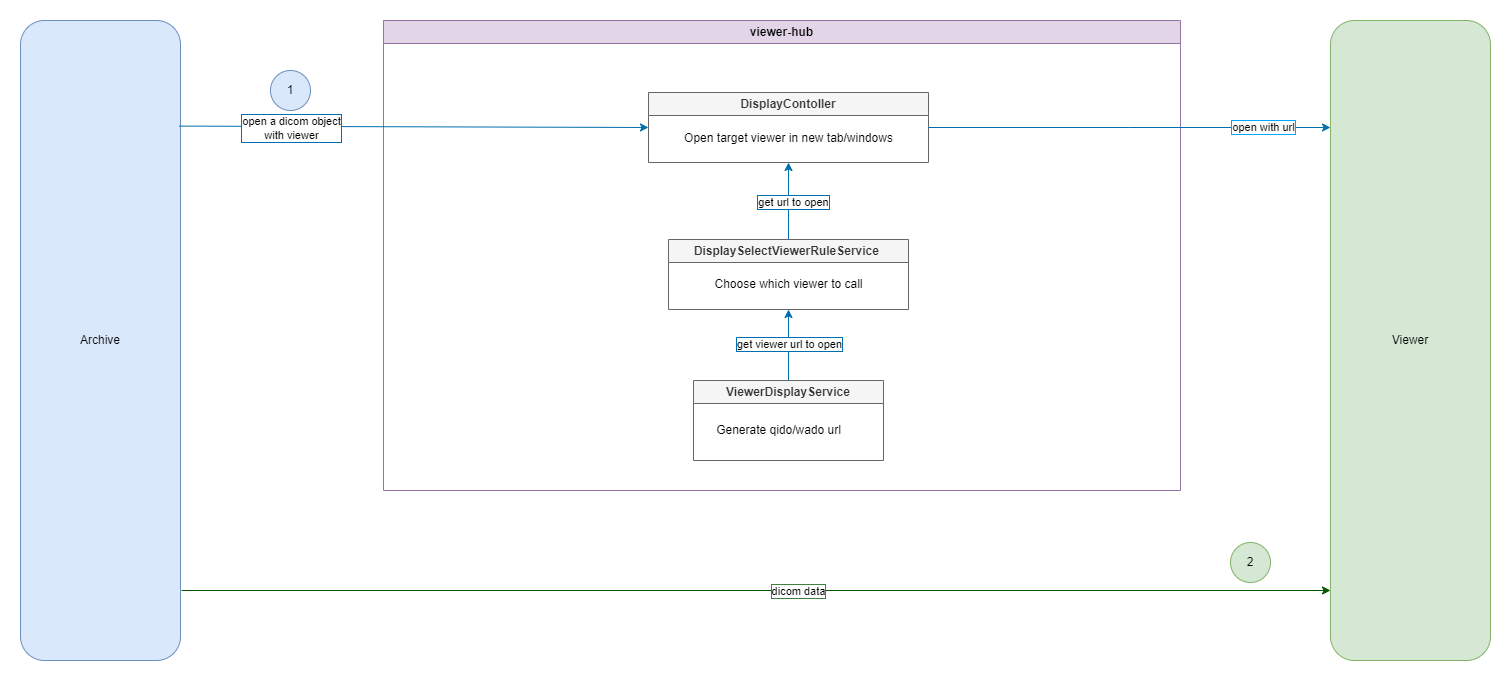

The diagram above was exported from draw.io. Its source (the exported page's mxGraphModel, read from the mxfile embedded in the PNG):
<mxGraphModel dx="2219" dy="621" grid="1" gridSize="10" guides="1" tooltips="1" connect="1" arrows="1" fold="1" page="1" pageScale="1" pageWidth="1169" pageHeight="827" math="0" shadow="0">
  <root>
    <mxCell id="0" />
    <mxCell id="1" parent="0" />
    <mxCell id="y8I--u5Gp5bFWQCBICnB-1" value="Viewer" style="rounded=1;whiteSpace=wrap;html=1;fillColor=#d5e8d4;strokeColor=#82b366;" parent="1" vertex="1">
      <mxGeometry x="930" y="40" width="160" height="640" as="geometry" />
    </mxCell>
    <mxCell id="y8I--u5Gp5bFWQCBICnB-2" value="Archive" style="rounded=1;whiteSpace=wrap;html=1;fillColor=#dae8fc;strokeColor=#6c8ebf;" parent="1" vertex="1">
      <mxGeometry x="-380" y="40" width="160" height="640" as="geometry" />
    </mxCell>
    <mxCell id="y8I--u5Gp5bFWQCBICnB-4" value="viewer-hub" style="swimlane;whiteSpace=wrap;html=1;startSize=23;align=center;fillColor=#e1d5e7;strokeColor=#9673a6;" parent="1" vertex="1">
      <mxGeometry x="-17" y="40" width="797" height="470" as="geometry">
        <mxRectangle x="-20" y="30" width="100" height="30" as="alternateBounds" />
      </mxGeometry>
    </mxCell>
    <mxCell id="y8I--u5Gp5bFWQCBICnB-12" value="" style="endArrow=classic;html=1;rounded=0;exitX=0.5;exitY=0;exitDx=0;exitDy=0;entryX=0.5;entryY=1;entryDx=0;entryDy=0;fillColor=#1ba1e2;strokeColor=#006EAF;" parent="y8I--u5Gp5bFWQCBICnB-4" source="y8I--u5Gp5bFWQCBICnB-50" target="y8I--u5Gp5bFWQCBICnB-47" edge="1">
      <mxGeometry width="50" height="50" relative="1" as="geometry">
        <mxPoint x="328" y="402" as="sourcePoint" />
        <mxPoint x="338" y="312" as="targetPoint" />
      </mxGeometry>
    </mxCell>
    <mxCell id="y8I--u5Gp5bFWQCBICnB-13" value="get viewer url to open" style="edgeLabel;html=1;align=center;verticalAlign=middle;resizable=0;points=[];labelBorderColor=light-dark(#006eaf, #ededed);" parent="y8I--u5Gp5bFWQCBICnB-12" vertex="1" connectable="0">
      <mxGeometry x="0.035" relative="1" as="geometry">
        <mxPoint as="offset" />
      </mxGeometry>
    </mxCell>
    <mxCell id="y8I--u5Gp5bFWQCBICnB-8" value="" style="endArrow=classic;html=1;rounded=0;entryX=0.5;entryY=1;entryDx=0;entryDy=0;exitX=0.5;exitY=0;exitDx=0;exitDy=0;fillColor=#1ba1e2;strokeColor=#006EAF;" parent="y8I--u5Gp5bFWQCBICnB-4" source="y8I--u5Gp5bFWQCBICnB-47" target="y8I--u5Gp5bFWQCBICnB-15" edge="1">
      <mxGeometry width="50" height="50" relative="1" as="geometry">
        <mxPoint x="348" y="192" as="sourcePoint" />
        <mxPoint x="297.8400000000001" y="142" as="targetPoint" />
      </mxGeometry>
    </mxCell>
    <mxCell id="y8I--u5Gp5bFWQCBICnB-9" value="get url to open" style="edgeLabel;html=1;align=center;verticalAlign=middle;resizable=0;points=[];labelBorderColor=light-dark(#006eaf, #ededed);" parent="y8I--u5Gp5bFWQCBICnB-8" vertex="1" connectable="0">
      <mxGeometry x="-0.0089" y="-4" relative="1" as="geometry">
        <mxPoint as="offset" />
      </mxGeometry>
    </mxCell>
    <mxCell id="y8I--u5Gp5bFWQCBICnB-15" value="DisplayContoller" style="swimlane;whiteSpace=wrap;html=1;fillColor=#f5f5f5;strokeColor=#666666;fontColor=#333333;" parent="y8I--u5Gp5bFWQCBICnB-4" vertex="1">
      <mxGeometry x="265" y="72" width="280" height="70" as="geometry" />
    </mxCell>
    <mxCell id="y8I--u5Gp5bFWQCBICnB-16" value="Open target viewer in new tab/windows" style="text;html=1;align=center;verticalAlign=middle;resizable=0;points=[];autosize=1;strokeColor=none;fillColor=none;" parent="y8I--u5Gp5bFWQCBICnB-15" vertex="1">
      <mxGeometry x="25" y="31" width="230" height="30" as="geometry" />
    </mxCell>
    <mxCell id="y8I--u5Gp5bFWQCBICnB-47" value="&lt;span style=&quot;&quot;&gt;DisplaySelectViewerRuleService&amp;nbsp;&lt;/span&gt;" style="swimlane;whiteSpace=wrap;html=1;fontStyle=1;fillColor=#f5f5f5;strokeColor=#666666;fontColor=#333333;" parent="y8I--u5Gp5bFWQCBICnB-4" vertex="1">
      <mxGeometry x="285" y="219" width="240" height="70" as="geometry" />
    </mxCell>
    <mxCell id="y8I--u5Gp5bFWQCBICnB-48" value="Choose which viewer to call" style="text;html=1;align=center;verticalAlign=middle;resizable=0;points=[];autosize=1;strokeColor=none;fillColor=none;" parent="y8I--u5Gp5bFWQCBICnB-47" vertex="1">
      <mxGeometry x="35" y="30" width="170" height="30" as="geometry" />
    </mxCell>
    <mxCell id="y8I--u5Gp5bFWQCBICnB-50" value="ViewerDisplayService" style="swimlane;whiteSpace=wrap;html=1;fontStyle=1;align=center;fillColor=#f5f5f5;strokeColor=#666666;fontColor=#333333;" parent="y8I--u5Gp5bFWQCBICnB-4" vertex="1">
      <mxGeometry x="310" y="360" width="190" height="80" as="geometry" />
    </mxCell>
    <mxCell id="y8I--u5Gp5bFWQCBICnB-51" value="Generate qido/wado url" style="text;html=1;align=center;verticalAlign=middle;resizable=0;points=[];autosize=1;strokeColor=none;fillColor=none;" parent="y8I--u5Gp5bFWQCBICnB-50" vertex="1">
      <mxGeometry x="10" y="35" width="150" height="30" as="geometry" />
    </mxCell>
    <mxCell id="y8I--u5Gp5bFWQCBICnB-135" style="edgeStyle=orthogonalEdgeStyle;rounded=0;orthogonalLoop=1;jettySize=auto;html=1;exitX=0;exitY=0.5;exitDx=0;exitDy=0;entryX=0.75;entryY=1;entryDx=0;entryDy=0;fillColor=#008a00;strokeColor=#005700;" parent="y8I--u5Gp5bFWQCBICnB-4" edge="1">
      <mxGeometry relative="1" as="geometry">
        <mxPoint x="455" y="612" as="targetPoint" />
      </mxGeometry>
    </mxCell>
    <mxCell id="y8I--u5Gp5bFWQCBICnB-132" style="edgeStyle=orthogonalEdgeStyle;rounded=0;orthogonalLoop=1;jettySize=auto;html=1;exitX=1;exitY=0.5;exitDx=0;exitDy=0;entryX=0;entryY=0.5;entryDx=0;entryDy=0;fillColor=#008a00;strokeColor=#005700;" parent="y8I--u5Gp5bFWQCBICnB-4" edge="1">
      <mxGeometry relative="1" as="geometry">
        <mxPoint x="505" y="572" as="sourcePoint" />
      </mxGeometry>
    </mxCell>
    <mxCell id="y8I--u5Gp5bFWQCBICnB-133" style="edgeStyle=orthogonalEdgeStyle;rounded=0;orthogonalLoop=1;jettySize=auto;html=1;exitX=0.5;exitY=1;exitDx=0;exitDy=0;entryX=0;entryY=0.75;entryDx=0;entryDy=0;fillColor=#d80073;strokeColor=#A50040;" parent="y8I--u5Gp5bFWQCBICnB-4" edge="1">
      <mxGeometry relative="1" as="geometry">
        <mxPoint x="405" y="612" as="sourcePoint" />
      </mxGeometry>
    </mxCell>
    <mxCell id="y8I--u5Gp5bFWQCBICnB-81" style="edgeStyle=orthogonalEdgeStyle;rounded=0;orthogonalLoop=1;jettySize=auto;html=1;exitX=0.5;exitY=0;exitDx=0;exitDy=0;entryX=0.25;entryY=1;entryDx=0;entryDy=0;fillColor=#d80073;strokeColor=#A50040;" parent="y8I--u5Gp5bFWQCBICnB-4" edge="1">
      <mxGeometry relative="1" as="geometry">
        <mxPoint x="163.5" y="760" as="targetPoint" />
      </mxGeometry>
    </mxCell>
    <mxCell id="y8I--u5Gp5bFWQCBICnB-110" value="&lt;span style=&quot;color: rgba(0, 0, 0, 0); font-family: monospace; font-size: 0px; text-align: start;&quot;&gt;%3CmxGraphModel%3E%3Croot%3E%3CmxCell%20id%3D%220%22%2F%3E%3CmxCell%20id%3D%221%22%20parent%3D%220%22%2F%3E%3CmxCell%20id%3D%222%22%20value%3D%22retrieve%20manifest%20from%20key%22%20style%3D%22text%3Bhtml%3D1%3Balign%3Dcenter%3BverticalAlign%3Dmiddle%3Bresizable%3D0%3Bpoints%3D%5B%5D%3Bautosize%3D1%3BstrokeColor%3Dnone%3BfillColor%3Dnone%3B%22%20vertex%3D%221%22%20parent%3D%221%22%3E%3CmxGeometry%20x%3D%22535%22%20y%3D%22399%22%20width%3D%22160%22%20height%3D%2230%22%20as%3D%22geometry%22%2F%3E%3C%2FmxCell%3E%3C%2Froot%3E%3C%2FmxGraphModel%3E&lt;/span&gt;" style="text;html=1;align=center;verticalAlign=middle;resizable=0;points=[];autosize=1;strokeColor=none;fillColor=none;" parent="y8I--u5Gp5bFWQCBICnB-4" vertex="1">
      <mxGeometry x="638" width="20" height="30" as="geometry" />
    </mxCell>
    <mxCell id="y8I--u5Gp5bFWQCBICnB-5" value="" style="endArrow=classic;html=1;rounded=0;exitX=0.991;exitY=0.165;exitDx=0;exitDy=0;exitPerimeter=0;entryX=0;entryY=0.5;entryDx=0;entryDy=0;fillColor=#1ba1e2;strokeColor=#006EAF;" parent="1" source="y8I--u5Gp5bFWQCBICnB-2" target="y8I--u5Gp5bFWQCBICnB-15" edge="1">
      <mxGeometry width="50" height="50" relative="1" as="geometry">
        <mxPoint x="-240.00000000000003" y="269.99999999999994" as="sourcePoint" />
        <mxPoint x="10" y="270" as="targetPoint" />
      </mxGeometry>
    </mxCell>
    <mxCell id="y8I--u5Gp5bFWQCBICnB-7" value="open a dicom object&lt;div&gt;with viewer&lt;/div&gt;" style="edgeLabel;html=1;align=center;verticalAlign=middle;resizable=0;points=[];labelBorderColor=light-dark(#006eaf, #ededed);" parent="y8I--u5Gp5bFWQCBICnB-5" vertex="1" connectable="0">
      <mxGeometry x="-0.2096" y="1" relative="1" as="geometry">
        <mxPoint x="-74" y="2" as="offset" />
      </mxGeometry>
    </mxCell>
    <mxCell id="y8I--u5Gp5bFWQCBICnB-139" style="edgeStyle=orthogonalEdgeStyle;rounded=0;orthogonalLoop=1;jettySize=auto;html=1;exitX=0.75;exitY=0;exitDx=0;exitDy=0;entryX=0.75;entryY=1;entryDx=0;entryDy=0;fillColor=#008a00;strokeColor=#005700;" parent="1" edge="1">
      <mxGeometry relative="1" as="geometry">
        <mxPoint x="671" y="835" as="targetPoint" />
      </mxGeometry>
    </mxCell>
    <mxCell id="y8I--u5Gp5bFWQCBICnB-138" style="edgeStyle=orthogonalEdgeStyle;rounded=0;orthogonalLoop=1;jettySize=auto;html=1;exitX=0.25;exitY=1;exitDx=0;exitDy=0;entryX=0.25;entryY=0;entryDx=0;entryDy=0;fillColor=#d80073;strokeColor=#A50040;" parent="1" edge="1">
      <mxGeometry relative="1" as="geometry">
        <mxPoint x="591" y="835" as="sourcePoint" />
      </mxGeometry>
    </mxCell>
    <mxCell id="y8I--u5Gp5bFWQCBICnB-144" style="edgeStyle=orthogonalEdgeStyle;rounded=0;orthogonalLoop=1;jettySize=auto;html=1;exitX=1;exitY=0.5;exitDx=0;exitDy=0;labelBorderColor=light-dark(#00a8ff, #ededed);fillColor=#1ba1e2;strokeColor=#006EAF;" parent="1" source="y8I--u5Gp5bFWQCBICnB-15" edge="1">
      <mxGeometry relative="1" as="geometry">
        <mxPoint x="930" y="147" as="targetPoint" />
      </mxGeometry>
    </mxCell>
    <mxCell id="y8I--u5Gp5bFWQCBICnB-145" value="open with url" style="edgeLabel;html=1;align=center;verticalAlign=middle;resizable=0;points=[];labelBorderColor=light-dark(#00a8ff, #ededed);" parent="y8I--u5Gp5bFWQCBICnB-144" vertex="1" connectable="0">
      <mxGeometry x="0.327" y="-1" relative="1" as="geometry">
        <mxPoint x="68" y="-2" as="offset" />
      </mxGeometry>
    </mxCell>
    <mxCell id="y8I--u5Gp5bFWQCBICnB-147" value="1" style="ellipse;whiteSpace=wrap;html=1;aspect=fixed;fillColor=#dae8fc;strokeColor=#6c8ebf;" parent="1" vertex="1">
      <mxGeometry x="-130" y="90" width="40" height="40" as="geometry" />
    </mxCell>
    <mxCell id="y8I--u5Gp5bFWQCBICnB-149" value="2" style="ellipse;whiteSpace=wrap;html=1;aspect=fixed;fillColor=#d5e8d4;strokeColor=#82b366;" parent="1" vertex="1">
      <mxGeometry x="830" y="562" width="40" height="40" as="geometry" />
    </mxCell>
    <mxCell id="NsKgY5cnApmO1iKgb6ZI-8" style="edgeStyle=orthogonalEdgeStyle;rounded=0;orthogonalLoop=1;jettySize=auto;html=1;entryX=0.007;entryY=0.53;entryDx=0;entryDy=0;entryPerimeter=0;fillColor=#008a00;strokeColor=#005700;exitX=1.011;exitY=0.53;exitDx=0;exitDy=0;exitPerimeter=0;" parent="1" edge="1">
      <mxGeometry relative="1" as="geometry">
        <mxPoint x="-219" y="610" as="sourcePoint" />
        <mxPoint x="930" y="610" as="targetPoint" />
      </mxGeometry>
    </mxCell>
    <mxCell id="NsKgY5cnApmO1iKgb6ZI-9" value="dicom data" style="edgeLabel;html=1;align=center;verticalAlign=middle;resizable=0;points=[];labelBorderColor=light-dark(#408140, #ededed);" parent="NsKgY5cnApmO1iKgb6ZI-8" vertex="1" connectable="0">
      <mxGeometry x="0.0471" y="-1" relative="1" as="geometry">
        <mxPoint x="14" y="-1" as="offset" />
      </mxGeometry>
    </mxCell>
  </root>
</mxGraphModel>